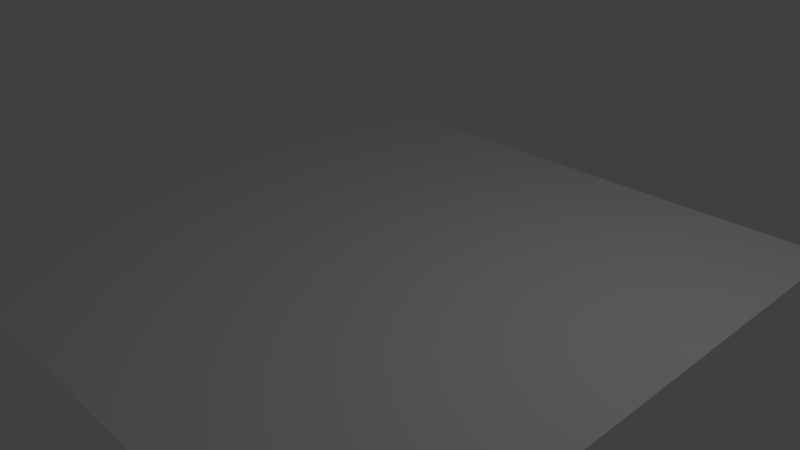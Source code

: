 # Source: HairMovement.blend  (saved by Blender 2.77.0; exported with 4.5.12 LTS)
import bpy
from mathutils import Matrix  # noqa: F401  (used for matrix-valued properties, if any)

bpy.ops.wm.read_factory_settings(use_empty=True)
scene = bpy.context.scene
scene.name = 'Scene'

# ---- collections
col_collection_1 = bpy.data.collections.new('Collection 1'); scene.collection.children.link(col_collection_1)

# ---- world
world_world = bpy.data.worlds.new('World'); scene.world = world_world
world_world.color = (0.05088, 0.05088, 0.05088)
world_world.use_sun_shadow = False
world_world.sun_shadow_jitter_overblur = 0.0
world_world.cycles.sampling_method = 'MANUAL'

# ---- cameras
cam_camera = bpy.data.cameras.new('Camera')
cam_camera.clip_end = 100.0
cam_camera.lens = 35.0
cam_camera.sensor_width = 32.0
cam_camera.sensor_height = 18.0
cam_camera.ortho_scale = 7.314
cam_camera.dof.focus_distance = 0.0

# ---- lights
light_lamp = bpy.data.lights.new('Lamp', 'POINT')
light_lamp.transmission_factor = 0.0
light_lamp.cutoff_distance = 30.0
light_lamp.energy = 100.0
light_lamp.shadow_buffer_clip_start = 1.001
light_lamp.shadow_soft_size = 0.1
light_lamp.shadow_maximum_resolution = 0.006
light_lamp.use_absolute_resolution = True

# ---- meshes
me_plano = bpy.data.meshes.new('Plano')
me_plano.from_pydata([(-1.0, -1.0, 0.0), (1.0, -1.0, 0.0), (-1.0, 1.0, 0.0), (1.0, 1.0, 0.0)], [], [(0, 1, 3, 2)])
me_plano.use_remesh_preserve_volume = False
me_plano.use_remesh_preserve_attributes = False
me_plano.use_mirror_vertex_groups = False
me_plano.update()

# ---- objects
ob_plano = bpy.data.objects.new('Plano', me_plano)
ob_lamp = bpy.data.objects.new('Lamp', light_lamp)
ob_camera = bpy.data.objects.new('Camera', cam_camera)

# ---- transforms, parenting, visibility, modifiers, constraints
ob_plano.location = (0.0, 0.0, 0.0)
ob_plano.scale = (4.103, 4.103, 4.103)
ob_plano.lineart.crease_threshold = 0.0
_m = ob_plano.modifiers.new('Sistema_particulas 1', 'PARTICLE_SYSTEM')
ob_lamp.location = (4.076, 1.005, 5.904)
ob_lamp.rotation_euler = (0.6503, 0.05522, 1.866)
ob_lamp.lock_rotations_4d = False
ob_lamp.empty_display_type = 'ARROWS'
ob_lamp.color = (0.0, 0.0, 0.0, 0.0)
ob_lamp.lineart.crease_threshold = 0.0
ob_camera.location = (7.481, -6.508, 5.344)
ob_camera.rotation_euler = (1.109, 0.01082, 0.8149)
ob_camera.lock_rotations_4d = False
ob_camera.empty_display_type = 'ARROWS'
ob_camera.color = (0.0, 0.0, 0.0, 0.0)
ob_camera.display_type = 'WIRE'
ob_camera.lineart.crease_threshold = 0.0

# ---- collection membership
col_collection_1.objects.link(ob_plano)
col_collection_1.objects.link(ob_lamp)
col_collection_1.objects.link(ob_camera)

# ---- scene / render settings (as saved in the file)
scene.camera = ob_camera
scene.frame_start = 1; scene.frame_end = 250; scene.frame_set(71)
scene.render.engine = 'CYCLES'
scene.render.resolution_percentage = 50
scene.render.dither_intensity = 0.0
scene.cycles.use_denoising = False
scene.cycles.samples = 128
scene.cycles.sampling_pattern = 'TABULATED_SOBOL'
scene.cycles.light_sampling_threshold = 0.0
scene.cycles.use_adaptive_sampling = False
scene.cycles.use_light_tree = False
scene.cycles.blur_glossy = 0.0
scene.cycles.sample_clamp_indirect = 0.0
scene.view_settings.view_transform = 'Standard'
bpy.context.view_layer.update()
